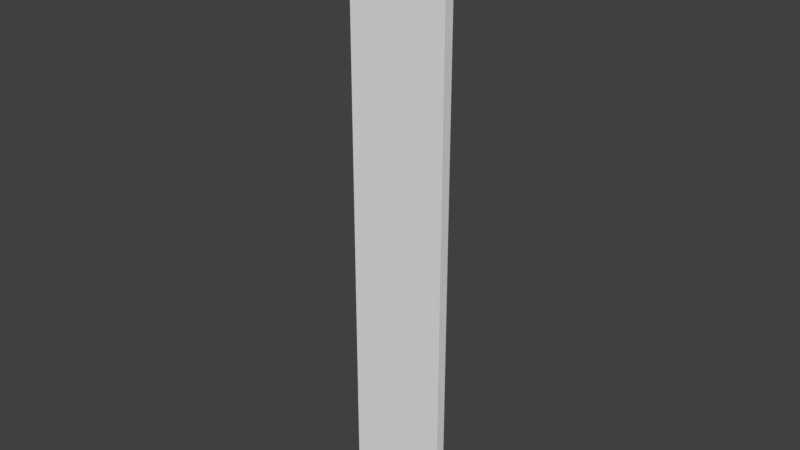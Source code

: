 # Source: M_Panel_12x2x.02.blend  (saved by Blender 2.79.0; exported with 4.5.12 LTS)
import bpy
from mathutils import Matrix  # noqa: F401  (used for matrix-valued properties, if any)

bpy.ops.wm.read_factory_settings(use_empty=True)
scene = bpy.context.scene
scene.name = 'Scene'

# ---- collections
col_collection_1 = bpy.data.collections.new('Collection 1'); scene.collection.children.link(col_collection_1)

# ---- materials (node trees are filled in below, after node groups)
mat_material = bpy.data.materials.new('Material')
mat_material.alpha_threshold = 0.0
mat_material.use_transparent_shadow = False
mat_material.roughness = 0.5
mat_material.line_color = (0.0, 0.0, 0.0, 1.0)

# ---- material node trees

# ---- world
world_world = bpy.data.worlds.new('World'); scene.world = world_world
world_world.color = (0.05088, 0.05088, 0.05088)
world_world.use_sun_shadow = False
world_world.sun_shadow_jitter_overblur = 0.0
world_world.cycles.sampling_method = 'MANUAL'

# ---- meshes
me_m_panel_12x2x_02 = bpy.data.meshes.new('M_Panel_12x2x.02')
me_m_panel_12x2x_02.from_pydata([(1.996, 2.726, 0.004561), (1.996, 0.7262, 0.004561), (-0.004401, 0.7262, 0.004561), (-0.004401, 2.726, 0.004561), (1.996, 2.726, 2.005), (1.996, 0.7262, 2.005), (-0.004401, 0.7262, 2.005), (-0.004401, 2.726, 2.005)], [], [(0, 1, 2, 3), (4, 7, 6, 5), (0, 4, 5, 1), (1, 5, 6, 2), (2, 6, 7, 3), (4, 0, 3, 7)])
me_m_panel_12x2x_02.materials.append(mat_material)
me_m_panel_12x2x_02.use_remesh_preserve_volume = False
me_m_panel_12x2x_02.use_remesh_preserve_attributes = False
me_m_panel_12x2x_02.use_mirror_vertex_groups = False
me_m_panel_12x2x_02.update()

# ---- objects
ob_m_panel_12x2x_02 = bpy.data.objects.new('M_Panel_12x2x.02', me_m_panel_12x2x_02)

# ---- transforms, parenting, visibility, modifiers, constraints
ob_m_panel_12x2x_02.location = (0.0, 0.0, 0.0)
ob_m_panel_12x2x_02.scale = (1.0, 0.1, 6.0)
ob_m_panel_12x2x_02.lock_rotations_4d = False
ob_m_panel_12x2x_02.empty_display_type = 'ARROWS'
ob_m_panel_12x2x_02.lineart.crease_threshold = 0.0

# ---- collection membership
col_collection_1.objects.link(ob_m_panel_12x2x_02)

# ---- scene / render settings (as saved in the file)
scene.frame_start = 1; scene.frame_end = 250; scene.frame_set(1)
scene.render.engine = 'BLENDER_EEVEE_NEXT'
scene.render.resolution_percentage = 50
scene.render.dither_intensity = 0.0
scene.cycles.use_denoising = False
scene.cycles.samples = 128
scene.cycles.sampling_pattern = 'TABULATED_SOBOL'
scene.cycles.use_adaptive_sampling = False
scene.cycles.use_light_tree = False
scene.cycles.blur_glossy = 0.0
scene.cycles.sample_clamp_indirect = 0.0
scene.view_settings.view_transform = 'Standard'
bpy.context.view_layer.update()

# ---- added for rendering (the .blend has no active camera and no usable light): camera, sun
cam_auto = bpy.data.cameras.new('AutoCamera')
cam_auto.lens = 50.0
cam_auto.sensor_width = 36.0
cam_auto.clip_end = 1000.0
ob_auto_camera = bpy.data.objects.new('AutoCamera', cam_auto)
scene.collection.objects.link(ob_auto_camera)
ob_auto_camera.location = (12.253, -13.3362, 15.0333)
ob_auto_camera.rotation_euler = (1.09748, -7.21219e-08, 0.694738)
scene.camera = ob_auto_camera
light_auto_sun = bpy.data.lights.new('AutoSun', 'SUN')
light_auto_sun.energy = 3.0
light_auto_sun.angle = 0.0523599
ob_auto_sun = bpy.data.objects.new('AutoSun', light_auto_sun)
scene.collection.objects.link(ob_auto_sun)
ob_auto_sun.rotation_euler = (0.872665, 0.174533, 0.523599)
bpy.context.view_layer.update()
